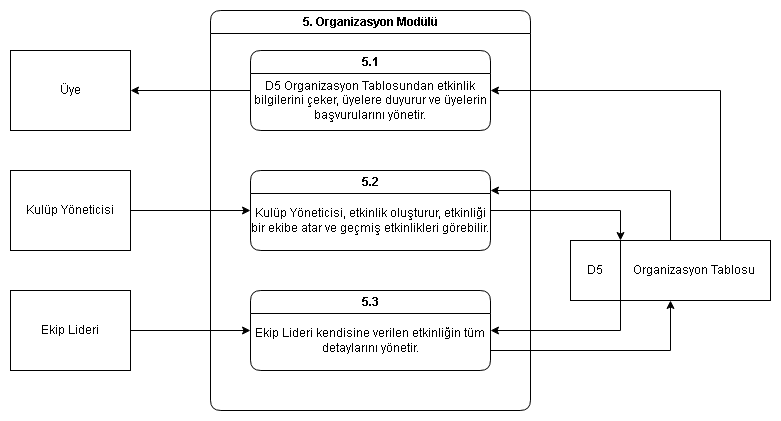

The diagram above was exported from draw.io. Its source (the exported page's mxGraphModel, read from the mxfile embedded in the PNG):
<mxGraphModel dx="1042" dy="527" grid="1" gridSize="10" guides="1" tooltips="1" connect="1" arrows="1" fold="1" page="1" pageScale="1" pageWidth="827" pageHeight="1169" math="0" shadow="0">
  <root>
    <mxCell id="0" />
    <mxCell id="1" parent="0" />
    <mxCell id="4YU4ksuSIopyZfO34cWl-1" parent="1" style="swimlane;whiteSpace=wrap;html=1;rounded=1;" value="&lt;span data-olk-copy-source=&quot;MessageBody&quot;&gt;5. Organizasyon Modülü&lt;/span&gt;" vertex="1">
      <mxGeometry height="400" width="320" x="240" y="40" as="geometry" />
    </mxCell>
    <mxCell id="4YU4ksuSIopyZfO34cWl-12" parent="4YU4ksuSIopyZfO34cWl-1" style="swimlane;whiteSpace=wrap;html=1;rounded=1;" value="5.2" vertex="1">
      <mxGeometry height="80" width="240" x="40" y="160" as="geometry" />
    </mxCell>
    <mxCell id="4YU4ksuSIopyZfO34cWl-13" parent="4YU4ksuSIopyZfO34cWl-1" style="swimlane;whiteSpace=wrap;html=1;rounded=1;" value="5.3" vertex="1">
      <mxGeometry height="80" width="240" x="40" y="280" as="geometry" />
    </mxCell>
    <mxCell id="4YU4ksuSIopyZfO34cWl-23" parent="4YU4ksuSIopyZfO34cWl-1" style="text;html=1;whiteSpace=wrap;strokeColor=none;fillColor=none;align=center;verticalAlign=middle;rounded=0;" value="D5 Organizasyon Tablosundan etkinlik bilgilerini çeker, üyelere duyurur ve üyelerin başvurularını yönetir." vertex="1">
      <mxGeometry height="60" width="240" x="40" y="60" as="geometry" />
    </mxCell>
    <mxCell id="4YU4ksuSIopyZfO34cWl-14" parent="4YU4ksuSIopyZfO34cWl-1" style="swimlane;whiteSpace=wrap;html=1;rounded=1;" value="5.1" vertex="1">
      <mxGeometry height="80" width="240" x="40" y="40" as="geometry" />
    </mxCell>
    <mxCell id="kyMOUvalRYg3vuxvf9tv-1" edge="1" parent="1" source="4YU4ksuSIopyZfO34cWl-3" style="edgeStyle=orthogonalEdgeStyle;rounded=0;orthogonalLoop=1;jettySize=auto;html=1;exitX=0.75;exitY=0;exitDx=0;exitDy=0;entryX=1;entryY=0.5;entryDx=0;entryDy=0;" target="4YU4ksuSIopyZfO34cWl-14">
      <mxGeometry relative="1" as="geometry" />
    </mxCell>
    <mxCell id="kyMOUvalRYg3vuxvf9tv-5" edge="1" parent="1" source="4YU4ksuSIopyZfO34cWl-3" style="edgeStyle=orthogonalEdgeStyle;rounded=0;orthogonalLoop=1;jettySize=auto;html=1;exitX=0.5;exitY=0;exitDx=0;exitDy=0;entryX=1;entryY=0.25;entryDx=0;entryDy=0;" target="4YU4ksuSIopyZfO34cWl-12">
      <mxGeometry relative="1" as="geometry">
        <mxPoint x="640" y="190" as="targetPoint" />
      </mxGeometry>
    </mxCell>
    <mxCell id="4YU4ksuSIopyZfO34cWl-3" parent="1" style="rounded=0;whiteSpace=wrap;html=1;" value="&lt;span style=&quot;white-space: pre;&quot;&gt;&#09;&lt;span style=&quot;white-space: pre;&quot;&gt;&#09;&lt;/span&gt;&lt;/span&gt;Organizasyon Tablosu" vertex="1">
      <mxGeometry height="60" width="200" x="600" y="270" as="geometry" />
    </mxCell>
    <mxCell id="4YU4ksuSIopyZfO34cWl-4" edge="1" parent="1" source="4YU4ksuSIopyZfO34cWl-3" style="endArrow=none;html=1;rounded=0;entryX=0.25;entryY=0;entryDx=0;entryDy=0;exitX=0.25;exitY=1;exitDx=0;exitDy=0;" target="4YU4ksuSIopyZfO34cWl-3" value="">
      <mxGeometry height="50" relative="1" width="50" as="geometry">
        <mxPoint x="390" y="300" as="sourcePoint" />
        <mxPoint x="440" y="250" as="targetPoint" />
      </mxGeometry>
    </mxCell>
    <mxCell id="kyMOUvalRYg3vuxvf9tv-6" edge="1" parent="1" source="4YU4ksuSIopyZfO34cWl-5" style="edgeStyle=orthogonalEdgeStyle;rounded=0;orthogonalLoop=1;jettySize=auto;html=1;exitX=1;exitY=1;exitDx=0;exitDy=0;entryX=1;entryY=0.5;entryDx=0;entryDy=0;" target="4YU4ksuSIopyZfO34cWl-13">
      <mxGeometry relative="1" as="geometry" />
    </mxCell>
    <mxCell id="4YU4ksuSIopyZfO34cWl-5" parent="1" style="text;html=1;whiteSpace=wrap;strokeColor=none;fillColor=none;align=center;verticalAlign=middle;rounded=0;" value="D5" vertex="1">
      <mxGeometry height="60" width="50" x="600" y="270" as="geometry" />
    </mxCell>
    <mxCell id="kyMOUvalRYg3vuxvf9tv-3" edge="1" parent="1" source="4YU4ksuSIopyZfO34cWl-6" style="edgeStyle=orthogonalEdgeStyle;rounded=0;orthogonalLoop=1;jettySize=auto;html=1;exitX=1;exitY=0.5;exitDx=0;exitDy=0;entryX=0;entryY=0.5;entryDx=0;entryDy=0;" target="4YU4ksuSIopyZfO34cWl-12">
      <mxGeometry relative="1" as="geometry">
        <mxPoint x="220" y="240" as="targetPoint" />
      </mxGeometry>
    </mxCell>
    <mxCell id="4YU4ksuSIopyZfO34cWl-6" parent="1" style="rounded=0;whiteSpace=wrap;html=1;" value="Kulüp Yöneticisi" vertex="1">
      <mxGeometry height="80" width="120" x="40" y="200" as="geometry" />
    </mxCell>
    <mxCell id="kyMOUvalRYg3vuxvf9tv-9" edge="1" parent="1" source="4YU4ksuSIopyZfO34cWl-7" style="edgeStyle=orthogonalEdgeStyle;rounded=0;orthogonalLoop=1;jettySize=auto;html=1;exitX=1;exitY=0.5;exitDx=0;exitDy=0;entryX=0;entryY=0.5;entryDx=0;entryDy=0;" target="4YU4ksuSIopyZfO34cWl-13">
      <mxGeometry relative="1" as="geometry" />
    </mxCell>
    <mxCell id="4YU4ksuSIopyZfO34cWl-7" parent="1" style="rounded=0;whiteSpace=wrap;html=1;" value="Ekip Lideri" vertex="1">
      <mxGeometry height="80" width="120" x="40" y="320" as="geometry" />
    </mxCell>
    <mxCell id="4YU4ksuSIopyZfO34cWl-8" parent="1" style="rounded=0;whiteSpace=wrap;html=1;" value="Üye" vertex="1">
      <mxGeometry height="80" width="120" x="40" y="80" as="geometry" />
    </mxCell>
    <mxCell id="4YU4ksuSIopyZfO34cWl-24" parent="1" style="text;html=1;whiteSpace=wrap;strokeColor=none;fillColor=none;align=center;verticalAlign=middle;rounded=0;" value="Kulüp Yöneticisi, etkinlik oluşturur, etkinliği bir ekibe atar ve geçmiş etkinlikleri görebilir." vertex="1">
      <mxGeometry height="60" width="240" x="280" y="220" as="geometry" />
    </mxCell>
    <mxCell id="4YU4ksuSIopyZfO34cWl-25" parent="1" style="text;html=1;whiteSpace=wrap;strokeColor=none;fillColor=none;align=center;verticalAlign=middle;rounded=0;" value="Ekip Lideri kendisine verilen etkinliğin tüm detaylarını yönetir." vertex="1">
      <mxGeometry height="60" width="240" x="280" y="340" as="geometry" />
    </mxCell>
    <mxCell id="kyMOUvalRYg3vuxvf9tv-2" edge="1" parent="1" source="4YU4ksuSIopyZfO34cWl-14" style="edgeStyle=orthogonalEdgeStyle;rounded=0;orthogonalLoop=1;jettySize=auto;html=1;exitX=0;exitY=0.5;exitDx=0;exitDy=0;entryX=1;entryY=0.5;entryDx=0;entryDy=0;" target="4YU4ksuSIopyZfO34cWl-8">
      <mxGeometry relative="1" as="geometry" />
    </mxCell>
    <mxCell id="kyMOUvalRYg3vuxvf9tv-4" edge="1" parent="1" source="4YU4ksuSIopyZfO34cWl-12" style="edgeStyle=orthogonalEdgeStyle;rounded=0;orthogonalLoop=1;jettySize=auto;html=1;exitX=1;exitY=0.5;exitDx=0;exitDy=0;entryX=0.25;entryY=0;entryDx=0;entryDy=0;" target="4YU4ksuSIopyZfO34cWl-3">
      <mxGeometry relative="1" as="geometry" />
    </mxCell>
    <mxCell id="kyMOUvalRYg3vuxvf9tv-7" edge="1" parent="1" source="4YU4ksuSIopyZfO34cWl-13" style="edgeStyle=orthogonalEdgeStyle;rounded=0;orthogonalLoop=1;jettySize=auto;html=1;exitX=1;exitY=0.75;exitDx=0;exitDy=0;entryX=0.5;entryY=1;entryDx=0;entryDy=0;" target="4YU4ksuSIopyZfO34cWl-3">
      <mxGeometry relative="1" as="geometry" />
    </mxCell>
  </root>
</mxGraphModel>